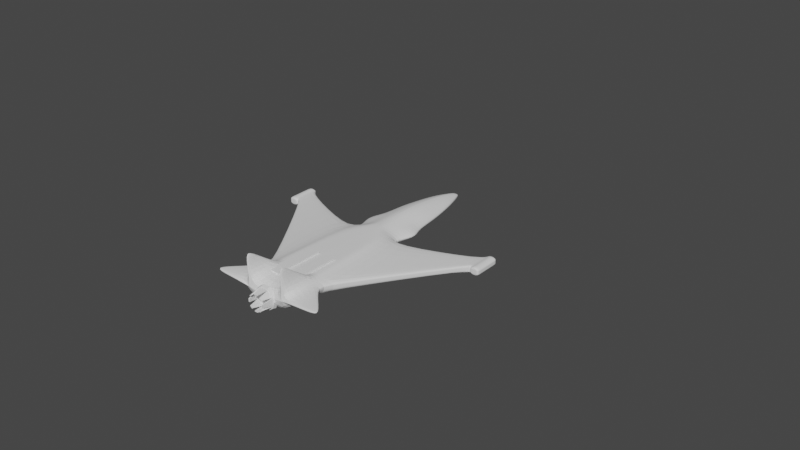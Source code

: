 # Source: Plane_1.blend  (saved by Blender 3.0.42; exported with 4.5.12 LTS)
import bpy
from mathutils import Matrix  # noqa: F401  (used for matrix-valued properties, if any)

bpy.ops.wm.read_factory_settings(use_empty=True)
scene = bpy.context.scene
scene.name = 'Scene'

# ---- collections
col_collection = bpy.data.collections.new('Collection'); scene.collection.children.link(col_collection)
col_jet_engine = bpy.data.collections.new('Jet engine'); scene.collection.children.link(col_jet_engine)

# ---- world
world_world = bpy.data.worlds.new('World'); scene.world = world_world
world_world.use_nodes = True; world_world.node_tree.nodes.clear()
_N = world_world.node_tree.nodes; _L = world_world.node_tree.links
n0 = _N.new('ShaderNodeOutputWorld'); n0.name = 'World Output'; n0.location = (300, 300)
n1 = _N.new('ShaderNodeBackground'); n1.name = 'Background'; n1.location = (10, 300)
n1.inputs[0].default_value = (0.05088, 0.05088, 0.05088, 1.0)
_L.new(n1.outputs[0], n0.inputs[0])
n0.is_active_output = True
world_world.color = (0.05088, 0.05088, 0.05088)
world_world.use_sun_shadow = False
world_world.sun_shadow_jitter_overblur = 0.0

# ---- meshes
me_cylinder = bpy.data.meshes.new('Cylinder')
me_cylinder.from_pydata([(0.1162, 0.3581, 0.06163), (0.2902, -1.26, 0.08052), (0.1071, 0.3581, -0.04914), (0.2673, -1.26, -0.01168), (0.04181, 0.3581, -0.08792), (0.04181, -1.26, -0.1242), (0.008582, 0.8277, 0.01295), (0.0201, 0.8277, 0.00611), (0.0201, 0.8277, -0.01603), (0.008582, 0.8277, -0.02287), (0.03179, 0.5988, -0.07071), (0.08086, 0.5988, -0.04156), (0.0, 0.3581, -0.08792), (0.0, -1.26, -0.1242), (0.0, 0.8277, -0.02287), (0.0, 0.5988, -0.07071), (0.0, 0.8277, 0.01295), (0.1625, 0.3581, 0.006021), (0.1625, 0.3581, 0.02816), (0.287, -1.26, 0.02079), (0.287, -1.26, 0.05476), (0.02084, 0.8277, 0.004233), (0.02084, 0.8277, -0.01415), (0.109, 0.5988, 0.005966), (0.109, 0.5988, 0.02435), (0.2788, -0.4184, 0.08347), (0.2631, -0.4249, -0.0161), (0.04181, -0.4046, -0.1242), (0.0, -0.422, 0.1209), (0.0, -0.4046, -0.1242), (0.287, -0.4046, 0.02078), (0.287, -0.4046, 0.05477), (0.9724, -0.2379, 0.04799), (0.9724, -0.2379, 0.002781), (0.9724, -0.09016, 0.048), (0.9724, -0.09016, 0.00277), (1.06, -0.2379, 0.04799), (1.06, -0.2379, 0.002781), (1.06, -0.09016, 0.048), (1.06, -0.09016, 0.00277), (0.9996, -0.09016, -0.01396), (1.032, -0.09016, -0.01396), (1.032, -0.2379, -0.01394), (0.9996, -0.2379, -0.01394), (1.032, -0.2379, 0.06471), (0.9996, -0.2379, 0.06471), (0.9996, -0.09016, 0.06473), (1.032, -0.09016, 0.06473), (0.9724, -0.2924, 0.04799), (0.9724, -0.2924, 0.002781), (0.9724, -0.03571, 0.00277), (0.9724, -0.03571, 0.048), (1.06, -0.2924, 0.04799), (1.06, -0.2924, 0.002781), (1.06, -0.0357, 0.00277), (1.06, -0.0357, 0.048), (1.032, -0.0357, -0.01396), (0.9996, -0.2924, -0.01394), (0.9996, -0.2924, 0.06471), (1.032, -0.0357, 0.06473), (0.9996, -0.03571, -0.01396), (1.032, -0.2924, -0.01394), (1.032, -0.2924, 0.06471), (0.9996, -0.03571, 0.06473), (0.2897, -1.642, 0.08484), (0.1424, -1.642, -0.09359), (0.2749, -1.642, 0.001429), (0.0, -1.642, -0.09359), (0.0, -1.642, 0.1242), (0.2373, -1.642, 0.07038), (0.2865, -1.642, 0.05161), (0.9996, -0.03571, 0.01227), (0.9996, -0.03571, 0.0385), (1.032, -0.0357, 0.01227), (1.032, -0.0357, 0.0385), (1.06, -0.0357, 0.03292), (1.06, -0.0357, 0.01785), (1.06, -0.2924, 0.01785), (1.06, -0.2924, 0.03292), (0.9724, -0.03571, 0.03292), (0.9724, -0.03571, 0.01785), (0.9724, -0.2924, 0.01785), (0.9724, -0.2924, 0.03292), (1.06, -0.2379, 0.01785), (1.06, -0.2379, 0.03292), (1.06, -0.09016, 0.03292), (1.06, -0.09016, 0.01785), (0.9724, -0.09016, 0.03292), (0.9724, -0.09016, 0.01785), (0.9724, -0.2379, 0.01785), (0.9724, -0.2379, 0.03292), (0.9996, -0.2924, 0.01228), (0.9996, -0.2924, 0.03849), (1.032, -0.2924, 0.01228), (1.032, -0.2924, 0.03849), (0.04181, -0.3128, 0.1242), (0.13, -0.3128, 0.07004), (0.1071, -0.3128, -0.07674), (0.04181, -0.3128, -0.1242), (0.0, -0.3128, 0.1242), (0.0, -0.3128, -0.1242), (0.1831, -0.3128, 0.01561), (0.1831, -0.3128, 0.04655), (0.2865, -1.358, 0.05161), (0.2749, -1.378, 0.001429), (0.2897, -1.358, 0.08484), (0.288, -1.358, 0.06785), (0.1424, -1.378, -0.09359), (0.0, -1.378, -0.09359), (0.5431, -1.642, 0.07133), (0.5431, -1.642, 0.06044), (0.5431, -1.642, 0.08241), (0.5431, -1.594, 0.06044), (0.5431, -1.594, 0.08241), (0.5431, -1.587, 0.07133), (0.01529, 0.8277, 0.008966), (0.199, -1.642, 0.1242), (0.09322, -0.3128, 0.09263), (0.199, -1.312, 0.1242), (0.199, -1.642, 0.3456), (0.1649, -1.642, 0.3456), (0.1649, -1.606, 0.3456), (0.199, -1.606, 0.3456), (0.2043, -0.1237, 0.07088), (0.1071, -0.1237, -0.04914), (0.04181, -0.1237, -0.08792), (0.0, -0.2119, 0.1151), (0.0, -0.1237, -0.08792), (0.2853, -0.1237, 0.009519), (0.2853, -0.1237, 0.03616), (0.1478, -0.01845, 0.07088), (0.1071, -0.01845, -0.04914), (0.04181, -0.01845, -0.08792), (0.0, -0.01845, -0.08792), (0.2169, -0.01845, 0.009519), (0.2169, -0.01845, 0.03616), (0.1063, -1.612, 0.09589), (0.08009, -1.612, 0.09589), (0.03567, -1.612, -0.09487), (0.1436, -1.612, -0.02796), (0.0, -1.612, -0.09487), (0.0, -1.612, 0.09589), (0.1568, -1.612, 0.03968), (0.1587, -1.612, 0.02554), (0.1502, -1.612, 0.05315), (0.1409, 0.1698, 0.0748), (0.1071, 0.1698, -0.04574), (0.04181, 0.1698, -0.08886), (0.0, 0.1698, -0.08886), (0.1897, 0.1698, 0.004694), (0.1897, 0.1698, 0.03097), (0.07974, 0.5943, 0.0472), (0.04943, 0.5896, 0.05786), (0.02891, 0.5901, 0.06581), (0.0, 0.5898, 0.07208), (0.04181, -0.2119, 0.1151), (0.1395, -0.1756, 0.08167), (0.1104, -0.02347, 0.08976), (0.0415, -0.03032, 0.1155), (0.0, -0.02245, 0.1193), (0.1009, 0.1698, 0.0933), (0.03846, 0.1692, 0.1162), (0.0, 0.1754, 0.1199), (0.07922, 0.3579, 0.07938), (0.04258, 0.3578, 0.09699), (0.0, 0.3626, 0.1009), (0.2112, -1.26, 0.1209), (0.1849, -0.4488, 0.1209), (0.09926, -0.441, 0.1209), (0.0, -1.307, 0.1233), (0.1649, -1.642, 0.1242), (0.1649, -1.312, 0.1242), (0.0, -1.26, 0.1232), (0.167, -1.26, 0.1209), (0.2857, -0.9287, 0.08168), (0.2656, -0.9313, -0.01342), (0.04181, -0.9233, -0.1242), (0.0, -0.9233, -0.1242), (0.9724, -0.1798, 0.04799), (0.9724, -0.1798, 0.002777), (1.06, -0.1798, 0.04799), (1.06, -0.1798, 0.002777), (0.9996, -0.1798, 0.06471), (1.032, -0.1798, 0.06471), (0.9996, -0.1798, -0.01395), (1.032, -0.1798, -0.01395), (1.06, -0.1798, 0.01785), (1.06, -0.1798, 0.03292), (0.0, -0.9303, 0.1223), (0.2008, -0.9407, 0.1209), (0.1577, -0.9376, 0.1209)], [], [(189, 166, 1, 174), (91, 57, 61, 93), (17, 2, 11, 23), (175, 3, 5, 176), (151, 24, 21, 7), (23, 11, 8, 22), (11, 10, 9, 8), (14, 16, 6, 115, 7, 21, 22, 8, 9), (152, 151, 7, 115), (154, 153, 6, 16), (86, 39, 54, 76), (104, 103, 70, 66), (2, 4, 10, 11), (4, 12, 15, 10), (10, 15, 14, 9), (176, 5, 13, 177), (149, 17, 18, 150), (24, 18, 17, 23), (21, 24, 23, 22), (0, 18, 24, 151), (32, 90, 82, 48), (98, 27, 29, 100), (96, 25, 31, 102), (97, 26, 27, 98), (101, 30, 26, 97), (117, 167, 25, 96), (99, 28, 168, 95), (185, 41, 39, 181), (84, 36, 52, 78), (50, 80, 71, 60), (48, 82, 92, 58), (180, 36, 84, 187), (45, 32, 48, 58), (44, 45, 58, 62), (183, 44, 36, 180), (178, 32, 45, 182), (182, 45, 44, 183), (33, 43, 57, 49), (36, 44, 62, 52), (39, 41, 56, 54), (43, 42, 61, 57), (179, 35, 40, 184), (184, 40, 41, 185), (187, 84, 83, 186), (94, 93, 77, 78), (79, 51, 63, 72), (73, 74, 75, 76), (81, 49, 57, 91), (71, 72, 74, 73), (34, 46, 63, 51), (89, 33, 49, 81), (47, 38, 55, 59), (88, 87, 79, 80), (46, 47, 59, 63), (40, 35, 50, 60), (41, 40, 60, 56), (87, 34, 51, 79), (42, 37, 53, 61), (90, 89, 81, 82), (105, 64, 111, 113), (108, 107, 65, 67), (107, 104, 66, 65), (69, 70, 110, 109), (170, 116, 119, 120), (174, 1, 32, 178), (175, 26, 35, 179), (72, 63, 59, 74), (35, 88, 80, 50), (74, 59, 55, 75), (60, 71, 73, 56), (93, 61, 53, 77), (56, 73, 76, 54), (186, 83, 37, 181), (62, 94, 78, 52), (82, 81, 91, 92), (80, 79, 72, 71), (37, 83, 77, 53), (83, 84, 78, 77), (38, 85, 75, 55), (85, 86, 76, 75), (58, 92, 94, 62), (92, 91, 93, 94), (34, 87, 31, 25), (87, 88, 30, 31), (88, 35, 26, 30), (33, 89, 19, 3), (89, 90, 20, 19), (90, 32, 1, 20), (126, 99, 95, 155), (156, 117, 96, 123), (128, 101, 97, 124), (124, 97, 98, 125), (123, 96, 102, 129), (125, 98, 100, 127), (30, 101, 102, 31), (166, 173, 171, 118), (19, 20, 106, 103), (5, 3, 104, 107), (13, 5, 107, 108), (20, 1, 105, 106), (3, 19, 103, 104), (114, 113, 111, 109), (112, 114, 109, 110), (70, 103, 112, 110), (106, 105, 113, 114), (64, 69, 109, 111), (103, 106, 114, 112), (1, 166, 118, 105), (155, 95, 117, 156), (105, 118, 116, 64), (95, 168, 167, 117), (153, 152, 115, 6), (122, 121, 120, 119), (171, 170, 120, 121), (118, 171, 121, 122), (116, 118, 122, 119), (132, 125, 127, 133), (130, 123, 129, 135), (131, 124, 125, 132), (134, 128, 124, 131), (101, 128, 129, 102), (149, 134, 131, 146), (146, 131, 132, 147), (145, 130, 135, 150), (147, 132, 133, 148), (128, 134, 135, 129), (116, 170, 68, 67, 65, 66, 70, 69, 64), (4, 147, 148, 12), (0, 145, 150, 18), (2, 146, 147, 4), (17, 149, 146, 2), (134, 149, 150, 135), (165, 164, 153, 154), (164, 163, 152, 153), (163, 0, 151, 152), (0, 163, 160, 145), (163, 164, 161, 160), (164, 165, 162, 161), (145, 160, 157, 130), (160, 161, 158, 157), (161, 162, 159, 158), (126, 155, 158, 159), (155, 156, 157, 158), (156, 123, 130, 157), (189, 167, 168, 190), (188, 172, 173, 190), (169, 68, 170, 171), (172, 169, 171, 173), (166, 189, 190, 173), (86, 186, 181, 39), (3, 175, 179, 33), (25, 174, 178, 34), (85, 187, 186, 86), (43, 184, 185, 42), (33, 179, 184, 43), (46, 182, 183, 47), (34, 178, 182, 46), (47, 183, 180, 38), (38, 180, 187, 85), (42, 185, 181, 37), (27, 176, 177, 29), (26, 175, 176, 27), (167, 189, 174, 25), (168, 28, 188, 190)])
_uv = me_cylinder.uv_layers.new(name='UVMap')
_uv.uv.foreach_set('vector', [0.6596, 0.8845, 0.6777, 1.0, 0.573, 1.0, 0.577, 0.8845, 0.4965, 1.0, 0.4894, 1.0, 0.4894, 1.0, 0.4965, 1.0, 0.4894, 0.5, 0.4, 0.5, 0.4, 0.5, 0.4805, 0.5, 0.4075, 0.8857, 0.4, 1.0, 0.3, 1.0, 0.3, 0.8845, 0.6619, 0.5537, 0.5195, 0.5, 0.583, 0.5, 0.6, 0.5, 0.4805, 0.5, 0.4, 0.5, 0.4, 0.5, 0.417, 0.5, 0.4, 0.5, 0.3, 0.5, 0.3, 0.5, 0.4, 0.5, 0.25, 0.5, 0.75, 0.5, 0.7, 0.5, 0.6417, 0.5, 0.6, 0.5, 0.583, 0.5, 0.417, 0.5, 0.4, 0.5, 0.3, 0.5, 0.6417, 0.5, 0.6619, 0.5537, 0.6, 0.5, 0.6417, 0.5, 0.6242, 0.4161, 0.626, 0.467, 0.7, 0.5, 0.75, 0.5, 0.4965, 0.7066, 0.4894, 0.7066, 0.4894, 0.7066, 0.4965, 0.7066, 0.4, 1.0, 0.491, 1.0, 0.4929, 1.0, 0.4, 1.0, 0.4, 0.5, 0.3, 0.5, 0.3, 0.5, 0.4, 0.5, 0.3, 0.5, 0.25, 0.5, 0.25, 0.5, 0.3, 0.5, 0.3, 0.5, 0.25, 0.5, 0.25, 0.5, 0.3, 0.5, 0.3, 0.8845, 0.3, 1.0, 0.25, 1.0, 0.25, 0.8845, 0.4894, 0.5, 0.4894, 0.5, 0.5106, 0.5, 0.5106, 0.5, 0.5195, 0.5, 0.5106, 0.5, 0.4894, 0.5, 0.4805, 0.5, 0.583, 0.5, 0.5195, 0.5, 0.4805, 0.5, 0.417, 0.5, 0.593, 0.5, 0.5106, 0.5, 0.5195, 0.5, 0.6619, 0.5537, 0.5106, 1.0, 0.5035, 1.0, 0.5035, 1.0, 0.5106, 1.0, 0.3, 0.5, 0.3, 0.7066, 0.25, 0.7066, 0.25, 0.5, 0.5838, 0.4991, 0.5831, 0.7066, 0.5106, 0.7066, 0.5106, 0.5, 0.4, 0.5, 0.4191, 0.7095, 0.3, 0.7066, 0.3, 0.5, 0.4894, 0.5, 0.4894, 0.7066, 0.4191, 0.7095, 0.4, 0.5, 0.6323, 0.4995, 0.6319, 0.7066, 0.5831, 0.7066, 0.5838, 0.4991, 0.75, 0.5, 0.75, 0.7066, 0.6516, 0.7066, 0.7, 0.5, 0.4894, 0.8845, 0.4894, 0.7066, 0.4894, 0.7066, 0.4894, 0.8845, 0.5035, 1.0, 0.5106, 1.0, 0.5106, 1.0, 0.5035, 1.0, 0.4894, 0.7066, 0.4965, 0.7066, 0.4965, 0.7066, 0.4894, 0.7066, 0.5106, 1.0, 0.5035, 1.0, 0.5035, 1.0, 0.5106, 1.0, 0.5106, 0.8845, 0.5106, 1.0, 0.5035, 1.0, 0.5035, 0.8845, 0.5106, 1.0, 0.5106, 1.0, 0.5106, 1.0, 0.5106, 1.0, 0.5106, 1.0, 0.5106, 1.0, 0.5106, 1.0, 0.5106, 1.0, 0.5106, 0.8845, 0.5106, 1.0, 0.5106, 1.0, 0.5106, 0.8845, 0.5106, 0.8845, 0.5106, 1.0, 0.5106, 1.0, 0.5106, 0.8845, 0.5106, 0.8845, 0.5106, 1.0, 0.5106, 1.0, 0.5106, 0.8845, 0.4894, 1.0, 0.4894, 1.0, 0.4894, 1.0, 0.4894, 1.0, 0.5106, 1.0, 0.5106, 1.0, 0.5106, 1.0, 0.5106, 1.0, 0.4894, 0.7066, 0.4894, 0.7066, 0.4894, 0.7066, 0.4894, 0.7066, 0.4894, 1.0, 0.4894, 1.0, 0.4894, 1.0, 0.4894, 1.0, 0.4894, 0.8845, 0.4894, 0.7066, 0.4894, 0.7066, 0.4894, 0.8845, 0.4894, 0.8845, 0.4894, 0.7066, 0.4894, 0.7066, 0.4894, 0.8845, 0.5035, 0.8845, 0.5035, 1.0, 0.4965, 1.0, 0.4965, 0.8845, 0.5035, 1.0, 0.4965, 1.0, 0.4965, 1.0, 0.5035, 1.0, 0.5035, 0.7066, 0.5106, 0.7066, 0.5106, 0.7066, 0.5035, 0.7066, 0.4965, 0.7066, 0.5035, 0.7066, 0.5035, 0.7066, 0.4965, 0.7066, 0.4965, 1.0, 0.4894, 1.0, 0.4894, 1.0, 0.4965, 1.0, 0.4965, 0.7066, 0.5035, 0.7066, 0.5035, 0.7066, 0.4965, 0.7066, 0.5106, 0.7066, 0.5106, 0.7066, 0.5106, 0.7066, 0.5106, 0.7066, 0.4965, 1.0, 0.4894, 1.0, 0.4894, 1.0, 0.4965, 1.0, 0.5106, 0.7066, 0.5106, 0.7066, 0.5106, 0.7066, 0.5106, 0.7066, 0.4965, 0.7066, 0.5035, 0.7066, 0.5035, 0.7066, 0.4965, 0.7066, 0.5106, 0.7066, 0.5106, 0.7066, 0.5106, 0.7066, 0.5106, 0.7066, 0.4894, 0.7066, 0.4894, 0.7066, 0.4894, 0.7066, 0.4894, 0.7066, 0.4894, 0.7066, 0.4894, 0.7066, 0.4894, 0.7066, 0.4894, 0.7066, 0.5035, 0.7066, 0.5106, 0.7066, 0.5106, 0.7066, 0.5035, 0.7066, 0.4894, 1.0, 0.4894, 1.0, 0.4894, 1.0, 0.4894, 1.0, 0.5035, 1.0, 0.4965, 1.0, 0.4965, 1.0, 0.5035, 1.0, 0.573, 1.0, 0.573, 1.0, 0.573, 1.0, 0.573, 1.0, 0.25, 1.0, 0.3, 1.0, 0.3, 1.0, 0.25, 1.0, 0.3, 1.0, 0.4, 1.0, 0.4, 1.0, 0.3, 1.0, 0.5381, 1.0, 0.4929, 1.0, 0.4929, 1.0, 0.5106, 1.0, 0.7, 1.0, 0.7, 1.0, 0.7, 1.0, 0.7, 1.0, 0.577, 0.8845, 0.573, 1.0, 0.5106, 1.0, 0.5106, 0.8845, 0.4075, 0.8857, 0.4191, 0.7095, 0.4894, 0.7066, 0.4894, 0.8845, 0.5035, 0.7066, 0.5106, 0.7066, 0.5106, 0.7066, 0.5035, 0.7066, 0.4894, 0.7066, 0.4965, 0.7066, 0.4965, 0.7066, 0.4894, 0.7066, 0.5035, 0.7066, 0.5106, 0.7066, 0.5106, 0.7066, 0.5035, 0.7066, 0.4894, 0.7066, 0.4965, 0.7066, 0.4965, 0.7066, 0.4894, 0.7066, 0.4965, 1.0, 0.4894, 1.0, 0.4894, 1.0, 0.4965, 1.0, 0.4894, 0.7066, 0.4965, 0.7066, 0.4965, 0.7066, 0.4894, 0.7066, 0.4965, 0.8845, 0.4965, 1.0, 0.4894, 1.0, 0.4894, 0.8845, 0.5106, 1.0, 0.5035, 1.0, 0.5035, 1.0, 0.5106, 1.0, 0.5035, 1.0, 0.4965, 1.0, 0.4965, 1.0, 0.5035, 1.0, 0.4965, 0.7066, 0.5035, 0.7066, 0.5035, 0.7066, 0.4965, 0.7066, 0.4894, 1.0, 0.4965, 1.0, 0.4965, 1.0, 0.4894, 1.0, 0.4965, 1.0, 0.5035, 1.0, 0.5035, 1.0, 0.4965, 1.0, 0.5106, 0.7066, 0.5035, 0.7066, 0.5035, 0.7066, 0.5106, 0.7066, 0.5035, 0.7066, 0.4965, 0.7066, 0.4965, 0.7066, 0.5035, 0.7066, 0.5106, 1.0, 0.5035, 1.0, 0.5035, 1.0, 0.5106, 1.0, 0.5035, 1.0, 0.4965, 1.0, 0.4965, 1.0, 0.5035, 1.0, 0.5106, 0.7066, 0.5035, 0.7066, 0.5106, 0.7066, 0.5831, 0.7066, 0.5035, 0.7066, 0.4965, 0.7066, 0.4894, 0.7066, 0.5106, 0.7066, 0.4965, 0.7066, 0.4894, 0.7066, 0.4191, 0.7095, 0.4894, 0.7066, 0.4894, 1.0, 0.4965, 1.0, 0.4894, 1.0, 0.4, 1.0, 0.4965, 1.0, 0.5035, 1.0, 0.5106, 1.0, 0.4894, 1.0, 0.5035, 1.0, 0.5106, 1.0, 0.573, 1.0, 0.5106, 1.0, 0.75, 0.5, 0.75, 0.5, 0.7, 0.5, 0.7, 0.5, 0.6098, 0.4995, 0.6323, 0.4995, 0.5838, 0.4991, 0.5808, 0.4994, 0.4894, 0.5, 0.4894, 0.5, 0.4, 0.5, 0.4, 0.5, 0.4, 0.5, 0.4, 0.5, 0.3, 0.5, 0.3, 0.5, 0.5808, 0.4994, 0.5838, 0.4991, 0.5106, 0.5, 0.5106, 0.5, 0.3, 0.5, 0.3, 0.5, 0.25, 0.5, 0.25, 0.5, 0.4894, 0.7066, 0.4894, 0.5, 0.5106, 0.5, 0.5106, 0.7066, 0.6777, 1.0, 0.6864, 1.0, 0.7, 1.0, 0.7, 1.0, 0.4894, 1.0, 0.5106, 1.0, 0.5311, 1.0, 0.491, 1.0, 0.3, 1.0, 0.4, 1.0, 0.4, 1.0, 0.3, 1.0, 0.25, 1.0, 0.3, 1.0, 0.3, 1.0, 0.25, 1.0, 0.5106, 1.0, 0.573, 1.0, 0.573, 1.0, 0.5311, 1.0, 0.4, 1.0, 0.4894, 1.0, 0.491, 1.0, 0.4, 1.0, 0.5106, 1.0, 0.573, 1.0, 0.573, 1.0, 0.5106, 1.0, 0.491, 1.0, 0.5106, 1.0, 0.5106, 1.0, 0.4929, 1.0, 0.4929, 1.0, 0.491, 1.0, 0.491, 1.0, 0.4929, 1.0, 0.5311, 1.0, 0.573, 1.0, 0.573, 1.0, 0.5106, 1.0, 0.573, 1.0, 0.5381, 1.0, 0.5106, 1.0, 0.573, 1.0, 0.491, 1.0, 0.5311, 1.0, 0.5106, 1.0, 0.491, 1.0, 0.573, 1.0, 0.6777, 1.0, 0.7, 1.0, 0.573, 1.0, 0.7, 0.5, 0.7, 0.5, 0.6323, 0.4995, 0.6098, 0.4995, 0.573, 1.0, 0.7, 1.0, 0.7, 1.0, 0.573, 1.0, 0.7, 0.5, 0.6516, 0.7066, 0.6319, 0.7066, 0.6323, 0.4995, 0.626, 0.467, 0.6417, 0.5, 0.6417, 0.5, 0.7, 0.5, 0.7, 1.0, 0.7, 1.0, 0.7, 1.0, 0.7, 1.0, 0.7, 1.0, 0.7, 1.0, 0.7, 1.0, 0.7, 1.0, 0.7, 1.0, 0.7, 1.0, 0.7, 1.0, 0.7, 1.0, 0.7, 1.0, 0.7, 1.0, 0.7, 1.0, 0.7, 1.0, 0.3, 0.5, 0.3, 0.5, 0.25, 0.5, 0.25, 0.5, 0.5791, 0.4995, 0.5808, 0.4994, 0.5106, 0.5, 0.5106, 0.5, 0.4, 0.5, 0.4, 0.5, 0.3, 0.5, 0.3, 0.5, 0.4894, 0.5, 0.4894, 0.5, 0.4, 0.5, 0.4, 0.5, 0.4894, 0.5, 0.4894, 0.5, 0.5106, 0.5, 0.5106, 0.5, 0.4894, 0.5, 0.4894, 0.5, 0.4, 0.5, 0.4, 0.5, 0.4, 0.5, 0.4, 0.5, 0.3, 0.5, 0.3, 0.5, 0.586, 0.4998, 0.5791, 0.4995, 0.5106, 0.5, 0.5106, 0.5, 0.3, 0.5, 0.3, 0.5, 0.25, 0.5, 0.25, 0.5, 0.4894, 0.5, 0.4894, 0.5, 0.5106, 0.5, 0.5106, 0.5, 0.7, 1.0, 0.7, 1.0, 0.75, 1.0, 0.25, 1.0, 0.3, 1.0, 0.4, 1.0, 0.4929, 1.0, 0.5381, 1.0, 0.573, 1.0, 0.3, 0.5, 0.3, 0.5, 0.25, 0.5, 0.25, 0.5, 0.593, 0.5, 0.586, 0.4998, 0.5106, 0.5, 0.5106, 0.5, 0.4, 0.5, 0.4, 0.5, 0.3, 0.5, 0.3, 0.5, 0.4894, 0.5, 0.4894, 0.5, 0.4, 0.5, 0.4, 0.5, 0.4894, 0.5, 0.4894, 0.5, 0.5106, 0.5, 0.5106, 0.5, 0.0, 0.0, 0.1002, 0.08453, 0.626, 0.467, 0.6242, 0.4161, 0.1002, 0.08453, 0.3456, 0.2914, 0.6417, 0.5, 0.626, 0.467, 0.3456, 0.2914, 0.593, 0.5, 0.6619, 0.5537, 0.6417, 0.5, 0.593, 0.5, 0.3456, 0.2914, 0.586, 0.4998, 0.586, 0.4998, 0.3456, 0.2914, 0.1002, 0.08453, 0.586, 0.4998, 0.586, 0.4998, 0.1002, 0.08453, 0.0, 0.0, 0.586, 0.4998, 0.586, 0.4998, 0.586, 0.4998, 0.586, 0.4998, 0.5791, 0.4995, 0.5791, 0.4995, 0.586, 0.4998, 0.586, 0.4998, 0.5791, 0.4995, 0.5791, 0.4995, 0.586, 0.4998, 0.586, 0.4998, 0.5791, 0.4995, 0.5791, 0.4995, 0.75, 0.5, 0.7, 0.5, 0.5791, 0.4995, 0.5791, 0.4995, 0.7, 0.5, 0.6098, 0.4995, 0.5791, 0.4995, 0.5791, 0.4995, 0.6098, 0.4995, 0.5808, 0.4994, 0.5791, 0.4995, 0.5791, 0.4995, 0.6596, 0.8845, 0.6319, 0.7066, 0.6516, 0.7066, 0.6727, 0.8845, 0.75, 0.8288, 0.75, 0.9081, 0.6849, 0.9081, 0.6718, 0.8288, 0.75, 0.9194, 0.75, 1.0, 0.7, 1.0, 0.687, 0.9213, 0.75, 0.9081, 0.75, 0.9194, 0.687, 0.9213, 0.6849, 0.9081, 0.6777, 1.0, 0.6596, 0.8845, 0.6727, 0.8845, 0.6864, 1.0, 0.4965, 0.7066, 0.4965, 0.8845, 0.4894, 0.8845, 0.4894, 0.7066, 0.4, 1.0, 0.4075, 0.8857, 0.4894, 0.8845, 0.4894, 1.0, 0.5831, 0.7066, 0.577, 0.8845, 0.5106, 0.8845, 0.5106, 0.7066, 0.5035, 0.7066, 0.5035, 0.8845, 0.4965, 0.8845, 0.4965, 0.7066, 0.4894, 1.0, 0.4894, 0.8845, 0.4894, 0.8845, 0.4894, 1.0, 0.4894, 1.0, 0.4894, 0.8845, 0.4894, 0.8845, 0.4894, 1.0, 0.5106, 0.7066, 0.5106, 0.8845, 0.5106, 0.8845, 0.5106, 0.7066, 0.5106, 0.7066, 0.5106, 0.8845, 0.5106, 0.8845, 0.5106, 0.7066, 0.5106, 0.7066, 0.5106, 0.8845, 0.5106, 0.8845, 0.5106, 0.7066, 0.5106, 0.7066, 0.5106, 0.8845, 0.5035, 0.8845, 0.5035, 0.7066, 0.4894, 1.0, 0.4894, 0.8845, 0.4894, 0.8845, 0.4894, 1.0, 0.3, 0.7066, 0.3, 0.8845, 0.25, 0.8845, 0.25, 0.7066, 0.4191, 0.7095, 0.4075, 0.8857, 0.3, 0.8845, 0.3, 0.7066, 0.6319, 0.7066, 0.6596, 0.8845, 0.577, 0.8845, 0.5831, 0.7066, 0.6516, 0.7066, 0.75, 0.7066, 0.75, 0.8288, 0.6727, 0.8845])
me_cylinder.use_remesh_fix_poles = True
me_cylinder.use_remesh_preserve_attributes = False
me_cylinder.update()
me_cube_005 = bpy.data.meshes.new('Cube.005')
me_cube_005.from_pydata([(-0.1899, 1.357, 7.391), (-0.09076, 1.357, 7.886), (-0.1899, 1.405, 7.391), (-0.09076, 1.405, 7.886), (0.1417, 1.357, 7.391), (0.04258, 1.357, 7.886), (0.1417, 1.405, 7.391), (0.04258, 1.405, 7.886), (0.3514, 1.149, 7.419), (0.2867, 1.115, 7.918), (0.399, 1.15, 7.425), (0.3343, 1.116, 7.925), (0.3521, 0.8204, 7.462), (0.287, 0.9829, 7.936), (0.3996, 0.8213, 7.468), (0.3345, 0.9839, 7.942), (0.3591, 0.8372, 7.46), (0.2431, 0.8774, 7.95), (0.3928, 0.8048, 7.471), (0.2768, 0.845, 7.96), (0.1249, 0.6044, 7.491), (0.149, 0.7838, 7.962), (0.1586, 0.5719, 7.501), (0.1827, 0.7513, 7.973), (0.1419, 0.6114, 7.49), (0.04265, 0.74, 7.968), (0.1419, 0.5651, 7.502), (0.04271, 0.6937, 7.98), (-0.1898, 0.611, 7.49), (-0.09069, 0.7398, 7.968), (-0.1897, 0.5647, 7.502), (-0.09062, 0.6935, 7.98), (-0.1728, 0.604, 7.491), (-0.1971, 0.7834, 7.962), (-0.2064, 0.5715, 7.501), (-0.2307, 0.7508, 7.973), (-0.4074, 0.8364, 7.46), (-0.2914, 0.8768, 7.95), (-0.441, 0.8039, 7.471), (-0.325, 0.8443, 7.96), (-0.4004, 0.8196, 7.462), (-0.3355, 0.9823, 7.936), (-0.4479, 0.8204, 7.469), (-0.383, 0.9831, 7.942), (-0.4006, 1.148, 7.419), (-0.3356, 1.114, 7.918), (-0.4481, 1.149, 7.425), (-0.3831, 1.115, 7.925), (-0.4076, 1.132, 7.421), (-0.2916, 1.22, 7.904), (-0.4412, 1.166, 7.423), (-0.3252, 1.254, 7.906), (-0.173, 1.364, 7.39), (-0.1972, 1.313, 7.892), (-0.2066, 1.398, 7.392), (-0.2308, 1.347, 7.894), (0.1248, 1.364, 7.39), (0.1488, 1.313, 7.892), (0.1585, 1.398, 7.392), (0.1825, 1.347, 7.894), (0.3589, 1.131, 7.421), (0.2429, 1.22, 7.904), (0.3926, 1.165, 7.423), (0.2766, 1.254, 7.906)], [], [(0, 1, 3, 2), (2, 3, 7, 6), (6, 7, 5, 4), (4, 5, 1, 0), (2, 6, 4, 0), (7, 3, 1, 5), (8, 9, 11, 10), (10, 11, 15, 14), (14, 15, 13, 12), (12, 13, 9, 8), (10, 14, 12, 8), (15, 11, 9, 13), (16, 17, 19, 18), (18, 19, 23, 22), (22, 23, 21, 20), (20, 21, 17, 16), (18, 22, 20, 16), (23, 19, 17, 21), (24, 25, 27, 26), (26, 27, 31, 30), (30, 31, 29, 28), (28, 29, 25, 24), (26, 30, 28, 24), (31, 27, 25, 29), (32, 33, 35, 34), (34, 35, 39, 38), (38, 39, 37, 36), (36, 37, 33, 32), (34, 38, 36, 32), (39, 35, 33, 37), (40, 41, 43, 42), (42, 43, 47, 46), (46, 47, 45, 44), (44, 45, 41, 40), (42, 46, 44, 40), (47, 43, 41, 45), (48, 49, 51, 50), (50, 51, 55, 54), (54, 55, 53, 52), (52, 53, 49, 48), (50, 54, 52, 48), (55, 51, 49, 53), (56, 57, 59, 58), (58, 59, 63, 62), (62, 63, 61, 60), (60, 61, 57, 56), (58, 62, 60, 56), (63, 59, 57, 61)])
_uv = me_cube_005.uv_layers.new(name='UVMap')
_uv.uv.foreach_set('vector', [0.375, 0.0, 0.625, 0.0, 0.625, 0.25, 0.375, 0.25, 0.375, 0.25, 0.625, 0.25, 0.625, 0.5, 0.375, 0.5, 0.375, 0.5, 0.625, 0.5, 0.625, 0.75, 0.375, 0.75, 0.375, 0.75, 0.625, 0.75, 0.625, 1.0, 0.375, 1.0, 0.125, 0.5, 0.375, 0.5, 0.375, 0.75, 0.125, 0.75, 0.625, 0.5, 0.875, 0.5, 0.875, 0.75, 0.625, 0.75, 0.375, 0.0, 0.625, 0.0, 0.625, 0.25, 0.375, 0.25, 0.375, 0.25, 0.625, 0.25, 0.625, 0.5, 0.375, 0.5, 0.375, 0.5, 0.625, 0.5, 0.625, 0.75, 0.375, 0.75, 0.375, 0.75, 0.625, 0.75, 0.625, 1.0, 0.375, 1.0, 0.125, 0.5, 0.375, 0.5, 0.375, 0.75, 0.125, 0.75, 0.625, 0.5, 0.875, 0.5, 0.875, 0.75, 0.625, 0.75, 0.375, 0.0, 0.625, 0.0, 0.625, 0.25, 0.375, 0.25, 0.375, 0.25, 0.625, 0.25, 0.625, 0.5, 0.375, 0.5, 0.375, 0.5, 0.625, 0.5, 0.625, 0.75, 0.375, 0.75, 0.375, 0.75, 0.625, 0.75, 0.625, 1.0, 0.375, 1.0, 0.125, 0.5, 0.375, 0.5, 0.375, 0.75, 0.125, 0.75, 0.625, 0.5, 0.875, 0.5, 0.875, 0.75, 0.625, 0.75, 0.375, 0.0, 0.625, 0.0, 0.625, 0.25, 0.375, 0.25, 0.375, 0.25, 0.625, 0.25, 0.625, 0.5, 0.375, 0.5, 0.375, 0.5, 0.625, 0.5, 0.625, 0.75, 0.375, 0.75, 0.375, 0.75, 0.625, 0.75, 0.625, 1.0, 0.375, 1.0, 0.125, 0.5, 0.375, 0.5, 0.375, 0.75, 0.125, 0.75, 0.625, 0.5, 0.875, 0.5, 0.875, 0.75, 0.625, 0.75, 0.375, 0.0, 0.625, 0.0, 0.625, 0.25, 0.375, 0.25, 0.375, 0.25, 0.625, 0.25, 0.625, 0.5, 0.375, 0.5, 0.375, 0.5, 0.625, 0.5, 0.625, 0.75, 0.375, 0.75, 0.375, 0.75, 0.625, 0.75, 0.625, 1.0, 0.375, 1.0, 0.125, 0.5, 0.375, 0.5, 0.375, 0.75, 0.125, 0.75, 0.625, 0.5, 0.875, 0.5, 0.875, 0.75, 0.625, 0.75, 0.375, 0.0, 0.625, 0.0, 0.625, 0.25, 0.375, 0.25, 0.375, 0.25, 0.625, 0.25, 0.625, 0.5, 0.375, 0.5, 0.375, 0.5, 0.625, 0.5, 0.625, 0.75, 0.375, 0.75, 0.375, 0.75, 0.625, 0.75, 0.625, 1.0, 0.375, 1.0, 0.125, 0.5, 0.375, 0.5, 0.375, 0.75, 0.125, 0.75, 0.625, 0.5, 0.875, 0.5, 0.875, 0.75, 0.625, 0.75, 0.375, 0.0, 0.625, 0.0, 0.625, 0.25, 0.375, 0.25, 0.375, 0.25, 0.625, 0.25, 0.625, 0.5, 0.375, 0.5, 0.375, 0.5, 0.625, 0.5, 0.625, 0.75, 0.375, 0.75, 0.375, 0.75, 0.625, 0.75, 0.625, 1.0, 0.375, 1.0, 0.125, 0.5, 0.375, 0.5, 0.375, 0.75, 0.125, 0.75, 0.625, 0.5, 0.875, 0.5, 0.875, 0.75, 0.625, 0.75, 0.375, 0.0, 0.625, 0.0, 0.625, 0.25, 0.375, 0.25, 0.375, 0.25, 0.625, 0.25, 0.625, 0.5, 0.375, 0.5, 0.375, 0.5, 0.625, 0.5, 0.625, 0.75, 0.375, 0.75, 0.375, 0.75, 0.625, 0.75, 0.625, 1.0, 0.375, 1.0, 0.125, 0.5, 0.375, 0.5, 0.375, 0.75, 0.125, 0.75, 0.625, 0.5, 0.875, 0.5, 0.875, 0.75, 0.625, 0.75])
me_cube_005.use_remesh_fix_poles = True
me_cube_005.use_remesh_preserve_attributes = False
me_cube_005.update()
me_cylinder_002 = bpy.data.meshes.new('Cylinder.002')
me_cylinder_002.from_pydata([(-0.02721, -1.388, -0.07978), (-0.02926, -1.363, -0.08606), (0.02689, -1.388, -0.07988), (0.02892, -1.363, -0.08617), (0.07071, -1.388, -0.04817), (0.07605, -1.363, -0.05206), (0.08753, -1.388, 0.003247), (0.09414, -1.363, 0.003235), (0.07091, -1.388, 0.05473), (0.07626, -1.363, 0.0586), (0.02721, -1.388, 0.08661), (0.02926, -1.363, 0.09289), (-0.02689, -1.388, 0.08671), (-0.02892, -1.363, 0.093), (-0.07071, -1.388, 0.055), (-0.07605, -1.363, 0.0589), (-0.08753, -1.388, 0.003585), (-0.09414, -1.363, 0.003598), (-0.07091, -1.388, -0.04789), (-0.07626, -1.363, -0.05177), (-0.02353, -1.388, -0.06853), (0.02325, -1.388, -0.06862), (0.06116, -1.388, -0.0412), (0.0757, -1.388, 0.00327), (0.06133, -1.388, 0.04779), (0.02353, -1.388, 0.07537), (-0.02325, -1.388, 0.07546), (-0.06116, -1.388, 0.04803), (-0.0757, -1.388, 0.003562), (-0.06133, -1.388, -0.04096), (-0.0221, -1.375, -0.06417), (0.02184, -1.375, -0.06425), (0.05744, -1.375, -0.03849), (0.0711, -1.375, 0.003279), (0.05761, -1.375, 0.0451), (0.0221, -1.375, 0.071), (-0.02184, -1.375, 0.07108), (-0.05744, -1.375, 0.04532), (-0.0711, -1.375, 0.003554), (-0.05761, -1.375, -0.03827), (0.05368, -1.375, -0.03575), (-0.02041, -1.375, 0.06665), (-0.05368, -1.375, 0.04258), (-0.06645, -1.375, 0.003545), (-0.05383, -1.375, -0.03554), (-0.02066, -1.375, -0.05974), (0.02041, -1.375, -0.05982), (0.06645, -1.375, 0.003288), (0.05383, -1.375, 0.04237), (0.02066, -1.375, 0.06657)], [], [(0, 1, 3, 2), (2, 3, 5, 4), (4, 5, 7, 6), (6, 7, 9, 8), (8, 9, 11, 10), (10, 11, 13, 12), (12, 13, 15, 14), (14, 15, 17, 16), (3, 1, 19, 17, 15, 13, 11, 9, 7, 5), (16, 17, 19, 18), (18, 19, 1, 0), (8, 10, 25, 24), (20, 21, 31, 30), (6, 8, 24, 23), (0, 2, 21, 20), (4, 6, 23, 22), (2, 4, 22, 21), (18, 0, 20, 29), (16, 18, 29, 28), (14, 16, 28, 27), (12, 14, 27, 26), (10, 12, 26, 25), (34, 35, 49, 48), (27, 28, 38, 37), (24, 25, 35, 34), (21, 22, 32, 31), (28, 29, 39, 38), (25, 26, 36, 35), (22, 23, 33, 32), (29, 20, 30, 39), (26, 27, 37, 36), (23, 24, 34, 33), (31, 32, 40, 46), (38, 39, 44, 43), (35, 36, 41, 49), (32, 33, 47, 40), (39, 30, 45, 44), (36, 37, 42, 41), (33, 34, 48, 47), (30, 31, 46, 45), (37, 38, 43, 42), (45, 46, 40, 47, 48, 49, 41, 42, 43, 44)])
_uv = me_cylinder_002.uv_layers.new(name='UVMap')
_uv.uv.foreach_set('vector', [1.0, 0.5, 1.0, 1.0, 0.9, 1.0, 0.9, 0.5, 0.9, 0.5, 0.9, 1.0, 0.8, 1.0, 0.8, 0.5, 0.8, 0.5, 0.8, 1.0, 0.7, 1.0, 0.7, 0.5, 0.7, 0.5, 0.7, 1.0, 0.6, 1.0, 0.6, 0.5, 0.6, 0.5, 0.6, 1.0, 0.5, 1.0, 0.5, 0.5, 0.5, 0.5, 0.5, 1.0, 0.4, 1.0, 0.4, 0.5, 0.4, 0.5, 0.4, 1.0, 0.3, 1.0, 0.3, 0.5, 0.3, 0.5, 0.3, 1.0, 0.2, 1.0, 0.2, 0.5, 0.3911, 0.4442, 0.25, 0.49, 0.1089, 0.4442, 0.02175, 0.3242, 0.02175, 0.1758, 0.1089, 0.05584, 0.25, 0.01, 0.3911, 0.05584, 0.4783, 0.1758, 0.4783, 0.3242, 0.2, 0.5, 0.2, 1.0, 0.1, 1.0, 0.1, 0.5, 0.1, 0.5, 0.1, 1.0, -7.451e-08, 1.0, -7.451e-08, 0.5, 0.6, 0.5, 0.5, 0.5, 0.5, 0.5, 0.6, 0.5, 1.0, 0.5, 0.9, 0.5, 0.9, 0.5, 1.0, 0.5, 0.7, 0.5, 0.6, 0.5, 0.6, 0.5, 0.7, 0.5, 1.0, 0.5, 0.9, 0.5, 0.9, 0.5, 1.0, 0.5, 0.8, 0.5, 0.7, 0.5, 0.7, 0.5, 0.8, 0.5, 0.9, 0.5, 0.8, 0.5, 0.8, 0.5, 0.9, 0.5, 0.1, 0.5, -7.451e-08, 0.5, -7.451e-08, 0.5, 0.1, 0.5, 0.2, 0.5, 0.1, 0.5, 0.1, 0.5, 0.2, 0.5, 0.3, 0.5, 0.2, 0.5, 0.2, 0.5, 0.3, 0.5, 0.4, 0.5, 0.3, 0.5, 0.3, 0.5, 0.4, 0.5, 0.5, 0.5, 0.4, 0.5, 0.4, 0.5, 0.5, 0.5, 0.6, 0.5, 0.5, 0.5, 0.5, 0.5, 0.6, 0.5, 0.3, 0.5, 0.2, 0.5, 0.2, 0.5, 0.3, 0.5, 0.6, 0.5, 0.5, 0.5, 0.5, 0.5, 0.6, 0.5, 0.9, 0.5, 0.8, 0.5, 0.8, 0.5, 0.9, 0.5, 0.2, 0.5, 0.1, 0.5, 0.1, 0.5, 0.2, 0.5, 0.5, 0.5, 0.4, 0.5, 0.4, 0.5, 0.5, 0.5, 0.8, 0.5, 0.7, 0.5, 0.7, 0.5, 0.8, 0.5, 0.1, 0.5, -7.451e-08, 0.5, -7.451e-08, 0.5, 0.1, 0.5, 0.4, 0.5, 0.3, 0.5, 0.3, 0.5, 0.4, 0.5, 0.7, 0.5, 0.6, 0.5, 0.6, 0.5, 0.7, 0.5, 0.9, 0.5, 0.8, 0.5, 0.8, 0.5, 0.9, 0.5, 0.2, 0.5, 0.1, 0.5, 0.1, 0.5, 0.2, 0.5, 0.5, 0.5, 0.4, 0.5, 0.4, 0.5, 0.5, 0.5, 0.8, 0.5, 0.7, 0.5, 0.7, 0.5, 0.8, 0.5, 0.1, 0.5, -7.451e-08, 0.5, -7.451e-08, 0.5, 0.1, 0.5, 0.4, 0.5, 0.3, 0.5, 0.3, 0.5, 0.4, 0.5, 0.7, 0.5, 0.6, 0.5, 0.6, 0.5, 0.7, 0.5, 1.0, 0.5, 0.9, 0.5, 0.9, 0.5, 1.0, 0.5, 0.3, 0.5, 0.2, 0.5, 0.2, 0.5, 0.3, 0.5, 0.75, 0.5803, 0.9442, 0.5172, 1.064, 0.3521, 1.064, 0.1479, 0.9442, -0.01725, 0.75, -0.08034, 0.5558, -0.01725, 0.4358, 0.1479, 0.4358, 0.3521, 0.5558, 0.5172])
me_cylinder_002.use_remesh_fix_poles = True
me_cylinder_002.use_remesh_preserve_attributes = False
me_cylinder_002.update()
me_cube_006 = bpy.data.meshes.new('Cube.006')
me_cube_006.from_pydata([(0.03031, -0.29, 0.08755), (0.03031, -0.29, 0.1377), (0.03031, 0.174, 0.08755), (0.03031, 0.174, 0.1377), (0.1414, -0.29, 0.08755), (0.1414, -0.29, 0.1377), (0.1414, 0.174, 0.08755), (0.1414, 0.174, 0.1377)], [], [(0, 1, 3, 2), (2, 3, 7, 6), (6, 7, 5, 4), (4, 5, 1, 0), (2, 6, 4, 0), (7, 3, 1, 5)])
_uv = me_cube_006.uv_layers.new(name='UVMap')
_uv.uv.foreach_set('vector', [0.375, 0.0, 0.625, 0.0, 0.625, 0.25, 0.375, 0.25, 0.375, 0.25, 0.625, 0.25, 0.625, 0.5, 0.375, 0.5, 0.375, 0.5, 0.625, 0.5, 0.625, 0.75, 0.375, 0.75, 0.375, 0.75, 0.625, 0.75, 0.625, 1.0, 0.375, 1.0, 0.125, 0.5, 0.375, 0.5, 0.375, 0.75, 0.125, 0.75, 0.625, 0.5, 0.875, 0.5, 0.875, 0.75, 0.625, 0.75])
me_cube_006.use_remesh_fix_poles = True
me_cube_006.use_remesh_preserve_attributes = False
me_cube_006.update()
me_cube_003 = bpy.data.meshes.new('Cube.003')
me_cube_003.from_pydata([(-0.1658, 0.3688, -0.07977), (-0.06659, 0.3688, 0.4153), (-0.1658, 0.4167, -0.07977), (-0.06659, 0.4167, 0.4153), (0.1659, 0.3688, -0.07977), (0.06675, 0.3688, 0.4153), (0.1659, 0.4167, -0.07977), (0.06675, 0.4167, 0.4153), (0.3756, 0.161, -0.0523), (0.3109, 0.127, 0.4473), (0.4231, 0.162, -0.04608), (0.3584, 0.1279, 0.4535), (0.3762, -0.1678, -0.008813), (0.3111, -0.005232, 0.4648), (0.4238, -0.1669, -0.002592), (0.3587, -0.004313, 0.471), (0.3833, -0.1509, -0.01104), (0.2673, -0.1108, 0.4787), (0.4169, -0.1834, -0.0004022), (0.301, -0.1432, 0.4894), (0.1491, -0.3838, 0.01977), (0.1732, -0.2044, 0.4911), (0.1828, -0.4162, 0.0304), (0.2068, -0.2368, 0.5017), (0.166, -0.3768, 0.01884), (0.06682, -0.2482, 0.4969), (0.1661, -0.4231, 0.03131), (0.06688, -0.2945, 0.5094), (-0.1656, -0.3772, 0.01891), (-0.06652, -0.2483, 0.4969), (-0.1656, -0.4235, 0.03138), (-0.06646, -0.2947, 0.5094), (-0.1486, -0.3842, 0.01983), (-0.1729, -0.2048, 0.4912), (-0.1823, -0.4167, 0.03048), (-0.2065, -0.2373, 0.5018), (-0.3833, -0.1518, -0.01091), (-0.2672, -0.1114, 0.4788), (-0.4169, -0.1843, -0.0002602), (-0.3008, -0.1439, 0.4895), (-0.3762, -0.1686, -0.008684), (-0.3113, -0.005882, 0.4649), (-0.4237, -0.1678, -0.002443), (-0.3589, -0.005088, 0.4711), (-0.3764, 0.1602, -0.05217), (-0.3114, 0.1263, 0.4474), (-0.424, 0.161, -0.04593), (-0.359, 0.1271, 0.4536), (-0.3835, 0.1434, -0.04994), (-0.2674, 0.2317, 0.4334), (-0.4171, 0.1776, -0.04812), (-0.301, 0.2659, 0.4353), (-0.1488, 0.3757, -0.08069), (-0.1731, 0.3251, 0.4211), (-0.1824, 0.4099, -0.07887), (-0.2067, 0.3593, 0.4229), (0.1489, 0.3758, -0.08069), (0.173, 0.325, 0.4211), (0.1826, 0.4099, -0.07886), (0.2067, 0.3591, 0.4229), (0.3831, 0.1429, -0.04991), (0.2671, 0.2314, 0.4335), (0.4167, 0.177, -0.04807), (0.3008, 0.2655, 0.4353)], [], [(0, 1, 3, 2), (2, 3, 7, 6), (6, 7, 5, 4), (4, 5, 1, 0), (2, 6, 4, 0), (7, 3, 1, 5), (8, 9, 11, 10), (10, 11, 15, 14), (14, 15, 13, 12), (12, 13, 9, 8), (10, 14, 12, 8), (15, 11, 9, 13), (16, 17, 19, 18), (18, 19, 23, 22), (22, 23, 21, 20), (20, 21, 17, 16), (18, 22, 20, 16), (23, 19, 17, 21), (24, 25, 27, 26), (26, 27, 31, 30), (30, 31, 29, 28), (28, 29, 25, 24), (26, 30, 28, 24), (31, 27, 25, 29), (32, 33, 35, 34), (34, 35, 39, 38), (38, 39, 37, 36), (36, 37, 33, 32), (34, 38, 36, 32), (39, 35, 33, 37), (40, 41, 43, 42), (42, 43, 47, 46), (46, 47, 45, 44), (44, 45, 41, 40), (42, 46, 44, 40), (47, 43, 41, 45), (48, 49, 51, 50), (50, 51, 55, 54), (54, 55, 53, 52), (52, 53, 49, 48), (50, 54, 52, 48), (55, 51, 49, 53), (56, 57, 59, 58), (58, 59, 63, 62), (62, 63, 61, 60), (60, 61, 57, 56), (58, 62, 60, 56), (63, 59, 57, 61)])
_uv = me_cube_003.uv_layers.new(name='UVMap')
_uv.uv.foreach_set('vector', [0.375, 0.0, 0.625, 0.0, 0.625, 0.25, 0.375, 0.25, 0.375, 0.25, 0.625, 0.25, 0.625, 0.5, 0.375, 0.5, 0.375, 0.5, 0.625, 0.5, 0.625, 0.75, 0.375, 0.75, 0.375, 0.75, 0.625, 0.75, 0.625, 1.0, 0.375, 1.0, 0.125, 0.5, 0.375, 0.5, 0.375, 0.75, 0.125, 0.75, 0.625, 0.5, 0.875, 0.5, 0.875, 0.75, 0.625, 0.75, 0.375, 0.0, 0.625, 0.0, 0.625, 0.25, 0.375, 0.25, 0.375, 0.25, 0.625, 0.25, 0.625, 0.5, 0.375, 0.5, 0.375, 0.5, 0.625, 0.5, 0.625, 0.75, 0.375, 0.75, 0.375, 0.75, 0.625, 0.75, 0.625, 1.0, 0.375, 1.0, 0.125, 0.5, 0.375, 0.5, 0.375, 0.75, 0.125, 0.75, 0.625, 0.5, 0.875, 0.5, 0.875, 0.75, 0.625, 0.75, 0.375, 0.0, 0.625, 0.0, 0.625, 0.25, 0.375, 0.25, 0.375, 0.25, 0.625, 0.25, 0.625, 0.5, 0.375, 0.5, 0.375, 0.5, 0.625, 0.5, 0.625, 0.75, 0.375, 0.75, 0.375, 0.75, 0.625, 0.75, 0.625, 1.0, 0.375, 1.0, 0.125, 0.5, 0.375, 0.5, 0.375, 0.75, 0.125, 0.75, 0.625, 0.5, 0.875, 0.5, 0.875, 0.75, 0.625, 0.75, 0.375, 0.0, 0.625, 0.0, 0.625, 0.25, 0.375, 0.25, 0.375, 0.25, 0.625, 0.25, 0.625, 0.5, 0.375, 0.5, 0.375, 0.5, 0.625, 0.5, 0.625, 0.75, 0.375, 0.75, 0.375, 0.75, 0.625, 0.75, 0.625, 1.0, 0.375, 1.0, 0.125, 0.5, 0.375, 0.5, 0.375, 0.75, 0.125, 0.75, 0.625, 0.5, 0.875, 0.5, 0.875, 0.75, 0.625, 0.75, 0.375, 0.0, 0.625, 0.0, 0.625, 0.25, 0.375, 0.25, 0.375, 0.25, 0.625, 0.25, 0.625, 0.5, 0.375, 0.5, 0.375, 0.5, 0.625, 0.5, 0.625, 0.75, 0.375, 0.75, 0.375, 0.75, 0.625, 0.75, 0.625, 1.0, 0.375, 1.0, 0.125, 0.5, 0.375, 0.5, 0.375, 0.75, 0.125, 0.75, 0.625, 0.5, 0.875, 0.5, 0.875, 0.75, 0.625, 0.75, 0.375, 0.0, 0.625, 0.0, 0.625, 0.25, 0.375, 0.25, 0.375, 0.25, 0.625, 0.25, 0.625, 0.5, 0.375, 0.5, 0.375, 0.5, 0.625, 0.5, 0.625, 0.75, 0.375, 0.75, 0.375, 0.75, 0.625, 0.75, 0.625, 1.0, 0.375, 1.0, 0.125, 0.5, 0.375, 0.5, 0.375, 0.75, 0.125, 0.75, 0.625, 0.5, 0.875, 0.5, 0.875, 0.75, 0.625, 0.75, 0.375, 0.0, 0.625, 0.0, 0.625, 0.25, 0.375, 0.25, 0.375, 0.25, 0.625, 0.25, 0.625, 0.5, 0.375, 0.5, 0.375, 0.5, 0.625, 0.5, 0.625, 0.75, 0.375, 0.75, 0.375, 0.75, 0.625, 0.75, 0.625, 1.0, 0.375, 1.0, 0.125, 0.5, 0.375, 0.5, 0.375, 0.75, 0.125, 0.75, 0.625, 0.5, 0.875, 0.5, 0.875, 0.75, 0.625, 0.75, 0.375, 0.0, 0.625, 0.0, 0.625, 0.25, 0.375, 0.25, 0.375, 0.25, 0.625, 0.25, 0.625, 0.5, 0.375, 0.5, 0.375, 0.5, 0.625, 0.5, 0.625, 0.75, 0.375, 0.75, 0.375, 0.75, 0.625, 0.75, 0.625, 1.0, 0.375, 1.0, 0.125, 0.5, 0.375, 0.5, 0.375, 0.75, 0.125, 0.75, 0.625, 0.5, 0.875, 0.5, 0.875, 0.75, 0.625, 0.75])
me_cube_003.use_remesh_fix_poles = True
me_cube_003.use_remesh_preserve_attributes = False
me_cube_003.update()
me_plane_002 = bpy.data.meshes.new('Plane.002')
me_plane_002.from_pydata([(0.102, -0.2463, -0.02079), (-0.102, -0.2463, -0.02079), (0.2321, -0.5606, 0.02079), (-0.2321, -0.5606, 0.02079), (-0.1021, -0.2462, -0.02079), (-0.2463, -0.1019, -0.02079), (-0.2325, -0.5604, 0.02079), (-0.5606, -0.232, 0.02079), (-0.2464, -0.1017, -0.02079), (-0.2462, 0.1022, -0.02079), (-0.5608, -0.2316, 0.02079), (-0.5604, 0.2326, 0.02079), (-0.2462, 0.1024, -0.02079), (-0.1017, 0.2464, -0.02079), (-0.5603, 0.233, 0.02079), (-0.2315, 0.5608, 0.02079), (-0.1015, 0.2464, -0.02079), (0.1024, 0.2462, -0.02079), (-0.2311, 0.5609, 0.02079), (0.2331, 0.5602, 0.02079), (0.1026, 0.2461, -0.02079), (0.2464, 0.1015, -0.02079), (0.2335, 0.5601, 0.02079), (0.561, 0.231, 0.02079), (0.2465, 0.1013, -0.02079), (0.2461, -0.1026, -0.02079), (0.5611, 0.2306, 0.02079), (0.56, -0.2336, 0.02079), (0.246, -0.1028, -0.02079), (0.1013, -0.2465, -0.02079), (0.5599, -0.234, 0.02079), (0.2305, -0.5612, 0.02079)], [], [(0, 1, 3, 2), (4, 5, 7, 6), (8, 9, 11, 10), (12, 13, 15, 14), (16, 17, 19, 18), (20, 21, 23, 22), (24, 25, 27, 26), (28, 29, 31, 30)])
_uv = me_plane_002.uv_layers.new(name='UVMap')
_uv.uv.foreach_set('vector', [0.0, 0.0, 1.0, 0.0, 1.0, 1.0, 0.0, 1.0, 0.0, 0.0, 1.0, 0.0, 1.0, 1.0, 0.0, 1.0, 0.0, 0.0, 1.0, 0.0, 1.0, 1.0, 0.0, 1.0, 0.0, 0.0, 1.0, 0.0, 1.0, 1.0, 0.0, 1.0, 0.0, 0.0, 1.0, 0.0, 1.0, 1.0, 0.0, 1.0, 0.0, 0.0, 1.0, 0.0, 1.0, 1.0, 0.0, 1.0, 0.0, 0.0, 1.0, 0.0, 1.0, 1.0, 0.0, 1.0, 0.0, 0.0, 1.0, 0.0, 1.0, 1.0, 0.0, 1.0])
me_plane_002.use_remesh_fix_poles = True
me_plane_002.use_remesh_preserve_attributes = False
me_plane_002.update()

# ---- curves / text
cu_beziercircle = bpy.data.curves.new('BezierCircle', 'CURVE')
cu_beziercircle.dimensions = '3D'
_sp = cu_beziercircle.splines.new('BEZIER'); _sp.bezier_points.add(3)
_sp.bezier_points.foreach_set('co', [-1.0, 0.0, 0.0, 0.0, 1.0, 0.0, 1.0, 0.0, 0.0, 0.0, -1.0, 0.0])
_sp.bezier_points.foreach_set('handle_left', [-1.0, -0.5521, 0.0, -0.5521, 1.0, 0.0, 1.0, 0.5521, 0.0, 0.5521, -1.0, 0.0])
_sp.bezier_points.foreach_set('handle_right', [-1.0, 0.5521, 0.0, 0.5521, 1.0, 0.0, 1.0, -0.5521, 0.0, -0.5521, -1.0, 0.0])
for _p, _l, _r in zip(_sp.bezier_points, ['AUTO', 'AUTO', 'AUTO', 'AUTO'], ['AUTO', 'AUTO', 'AUTO', 'AUTO']): _p.handle_left_type = _l; _p.handle_right_type = _r
_sp.order_u = 0
_sp.order_v = 0
_sp.use_cyclic_u = True
cu_beziercircle.use_path = True
cu_beziercircle.fill_mode = 'FULL'

# ---- objects
ob_empty = bpy.data.objects.new('Empty', None)
ob_empty_001 = bpy.data.objects.new('Empty.001', None)
ob_cylinder = bpy.data.objects.new('Cylinder', me_cylinder)
ob_cube_007 = bpy.data.objects.new('Cube.007', me_cube_005)
ob_cylinder_001 = bpy.data.objects.new('Cylinder.001', me_cylinder_002)
ob_cube_001 = bpy.data.objects.new('Cube.001', me_cube_006)
ob_cube = bpy.data.objects.new('Cube', me_cube_003)
ob_beziercircle = bpy.data.objects.new('BezierCircle', cu_beziercircle)
ob_plane = bpy.data.objects.new('Plane', me_plane_002)

# ---- transforms, parenting, visibility, modifiers, constraints
ob_empty.location = (1.565, -0.2353, -2.115)
ob_empty.empty_display_type = 'IMAGE'
ob_empty.empty_display_size = 5.0
ob_empty_001.location = (-0.8821, -4.632, -0.7406)
ob_empty_001.rotation_euler = (1.571, -0.0, 0.0)
ob_empty_001.empty_display_type = 'IMAGE'
ob_empty_001.empty_display_size = 5.0
ob_cylinder.location = (0.0, 0.0, 0.0)
_m = ob_cylinder.modifiers.new('Subdivision', 'SUBSURF')
_m = ob_cylinder.modifiers.new('Mirror', 'MIRROR')
_m.use_clip = True
ob_cube_007.location = (0.0, 0.0, 0.0)
ob_cube_007.rotation_euler = (-1.423, 1.569, -3.125)
ob_cube_007.scale = (0.217, 0.217, 0.217)
ob_cylinder_001.location = (0.0, 0.0, 0.0)
ob_cylinder_001.scale = (1.18, 1.18, 1.18)
ob_cube_001.location = (0.0, -1.162, 0.0)
_m = ob_cube_001.modifiers.new('Mirror', 'MIRROR')
_m = ob_cube_001.modifiers.new('Bevel', 'BEVEL')
_m.width = 0.015
_m.width_pct = 0.015
_m.segments = 2
_m.limit_method = 'WEIGHT'
ob_cube.parent = ob_plane
ob_cube.location = (0.0, 0.0, 0.0)
ob_beziercircle.location = (0.0, 0.0, 0.0)
ob_beziercircle.scale = (0.4367, 0.4367, 0.4367)
ob_plane.parent = ob_beziercircle
ob_plane.matrix_parent_inverse = Matrix(((2.29, -0.0, -0.0, -0.0), (-0.0, 2.29, 0.0, 1.0), (-0.0, -0.0, 2.29, -0.0), (-0.0, 0.0, -0.0, 1.0)))
ob_plane.location = (0.0, 0.0, 0.0)

# ---- collection membership
col_collection.objects.link(ob_empty)
col_collection.objects.link(ob_empty_001)
col_collection.objects.link(ob_cylinder)
col_collection.objects.link(ob_cube_007)
col_collection.objects.link(ob_cylinder_001)
col_collection.objects.link(ob_cube_001)
col_jet_engine.objects.link(ob_cube)
col_jet_engine.objects.link(ob_beziercircle)
col_jet_engine.objects.link(ob_plane)
def _layer_coll(name, lc=None):
    lc = lc or bpy.context.view_layer.layer_collection
    for c in lc.children:
        if c.name == name: return c
        r = _layer_coll(name, c)
        if r: return r
_layer_coll('Jet engine').exclude = True

# ---- scene / render settings (as saved in the file)
scene.frame_start = 1; scene.frame_end = 250; scene.frame_set(1)
scene.render.engine = 'BLENDER_EEVEE_NEXT'
scene.cycles.sampling_pattern = 'TABULATED_SOBOL'
scene.cycles.use_light_tree = False
scene.view_settings.view_transform = 'Filmic'
bpy.context.view_layer.update()

# ---- added for rendering (the .blend has no active camera and no usable light): camera, sun
cam_auto = bpy.data.cameras.new('AutoCamera')
cam_auto.lens = 50.0
cam_auto.sensor_width = 36.0
cam_auto.clip_end = 1000.0
ob_auto_camera = bpy.data.objects.new('AutoCamera', cam_auto)
scene.collection.objects.link(ob_auto_camera)
ob_auto_camera.location = (5.55135, -6.66162, 4.44108)
ob_auto_camera.rotation_euler = (1.09748, -7.21219e-08, 0.694738)
scene.camera = ob_auto_camera
light_auto_sun = bpy.data.lights.new('AutoSun', 'SUN')
light_auto_sun.energy = 3.0
light_auto_sun.angle = 0.0523599
ob_auto_sun = bpy.data.objects.new('AutoSun', light_auto_sun)
scene.collection.objects.link(ob_auto_sun)
ob_auto_sun.rotation_euler = (0.872665, 0.174533, 0.523599)
bpy.context.view_layer.update()
